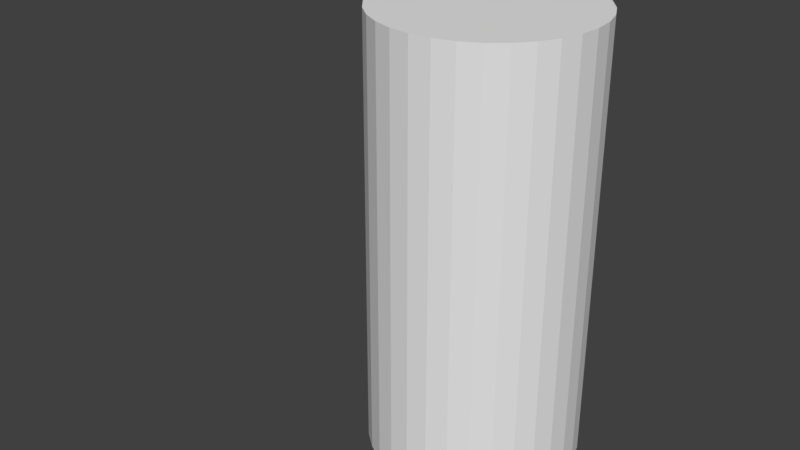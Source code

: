 # Source: animation_bone_transform.blend  (saved by Blender 2.80.35; exported with 4.5.12 LTS)
import bpy
from mathutils import Matrix  # noqa: F401  (used for matrix-valued properties, if any)

bpy.ops.wm.read_factory_settings(use_empty=True)
scene = bpy.context.scene
scene.name = 'Scene'

# ---- collections
col_collection_1 = bpy.data.collections.new('Collection 1'); scene.collection.children.link(col_collection_1)

# ---- world
world_world = bpy.data.worlds.new('World'); scene.world = world_world
world_world.color = (0.05088, 0.05088, 0.05088)
world_world.use_sun_shadow = False
world_world.sun_shadow_jitter_overblur = 0.0
world_world.cycles.sampling_method = 'MANUAL'

# ---- meshes
me_cylinder_001 = bpy.data.meshes.new('Cylinder.001')
me_cylinder_001.from_pydata([(0.0, 1.0, -1.0), (0.0, 1.0, 3.142), (0.1951, 0.9808, -1.0), (0.1951, 0.9808, 3.142), (0.3827, 0.9239, -1.0), (0.3827, 0.9239, 3.142), (0.5556, 0.8315, -1.0), (0.5556, 0.8315, 3.142), (0.7071, 0.7071, -1.0), (0.7071, 0.7071, 3.142), (0.8315, 0.5556, -1.0), (0.8315, 0.5556, 3.142), (0.9239, 0.3827, -1.0), (0.9239, 0.3827, 3.142), (0.9808, 0.1951, -1.0), (0.9808, 0.1951, 3.142), (1.0, 7.55e-08, -1.0), (1.0, 7.55e-08, 3.142), (0.9808, -0.1951, -1.0), (0.9808, -0.1951, 3.142), (0.9239, -0.3827, -1.0), (0.9239, -0.3827, 3.142), (0.8315, -0.5556, -1.0), (0.8315, -0.5556, 3.142), (0.7071, -0.7071, -1.0), (0.7071, -0.7071, 3.142), (0.5556, -0.8315, -1.0), (0.5556, -0.8315, 3.142), (0.3827, -0.9239, -1.0), (0.3827, -0.9239, 3.142), (0.1951, -0.9808, -1.0), (0.1951, -0.9808, 3.142), (-3.258e-07, -1.0, -1.0), (-3.258e-07, -1.0, 3.142), (-0.1951, -0.9808, -1.0), (-0.1951, -0.9808, 3.142), (-0.3827, -0.9239, -1.0), (-0.3827, -0.9239, 3.142), (-0.5556, -0.8315, -1.0), (-0.5556, -0.8315, 3.142), (-0.7071, -0.7071, -1.0), (-0.7071, -0.7071, 3.142), (-0.8315, -0.5556, -1.0), (-0.8315, -0.5556, 3.142), (-0.9239, -0.3827, -1.0), (-0.9239, -0.3827, 3.142), (-0.9808, -0.1951, -1.0), (-0.9808, -0.1951, 3.142), (-1.0, 9.656e-07, -1.0), (-1.0, 9.656e-07, 3.142), (-0.9808, 0.1951, -1.0), (-0.9808, 0.1951, 3.142), (-0.9239, 0.3827, -1.0), (-0.9239, 0.3827, 3.142), (-0.8315, 0.5556, -1.0), (-0.8315, 0.5556, 3.142), (-0.7071, 0.7071, -1.0), (-0.7071, 0.7071, 3.142), (-0.5556, 0.8315, -1.0), (-0.5556, 0.8315, 3.142), (-0.3827, 0.9239, -1.0), (-0.3827, 0.9239, 3.142), (-0.1951, 0.9808, -1.0), (-0.1951, 0.9808, 3.142)], [], [(0, 1, 3, 2), (2, 3, 5, 4), (4, 5, 7, 6), (6, 7, 9, 8), (8, 9, 11, 10), (10, 11, 13, 12), (12, 13, 15, 14), (14, 15, 17, 16), (16, 17, 19, 18), (18, 19, 21, 20), (20, 21, 23, 22), (22, 23, 25, 24), (24, 25, 27, 26), (26, 27, 29, 28), (28, 29, 31, 30), (30, 31, 33, 32), (32, 33, 35, 34), (34, 35, 37, 36), (36, 37, 39, 38), (38, 39, 41, 40), (40, 41, 43, 42), (42, 43, 45, 44), (44, 45, 47, 46), (46, 47, 49, 48), (48, 49, 51, 50), (50, 51, 53, 52), (52, 53, 55, 54), (54, 55, 57, 56), (56, 57, 59, 58), (58, 59, 61, 60), (3, 1, 63, 61, 59, 57, 55, 53, 51, 49, 47, 45, 43, 41, 39, 37, 35, 33, 31, 29, 27, 25, 23, 21, 19, 17, 15, 13, 11, 9, 7, 5), (60, 61, 63, 62), (62, 63, 1, 0), (0, 2, 4, 6, 8, 10, 12, 14, 16, 18, 20, 22, 24, 26, 28, 30, 32, 34, 36, 38, 40, 42, 44, 46, 48, 50, 52, 54, 56, 58, 60, 62)])
me_cylinder_001.use_remesh_preserve_volume = False
me_cylinder_001.use_remesh_preserve_attributes = False
me_cylinder_001.use_mirror_vertex_groups = False
me_cylinder_001.update()
arm_armature_001 = bpy.data.armatures.new('Armature.001')  # bones are not reproduced

# ---- objects
ob_armature = bpy.data.objects.new('Armature', arm_armature_001)
ob_cylinder = bpy.data.objects.new('Cylinder', me_cylinder_001)

# ---- transforms, parenting, visibility, modifiers, constraints
ob_armature.location = (0.02517, 0.07182, 0.2643)
ob_armature.rotation_mode = 'QUATERNION'
ob_armature.rotation_quaternion = (1.0, 0.0, 0.0, 0.0)
ob_armature.lineart.crease_threshold = 0.0
ob_cylinder.parent = ob_armature
ob_cylinder.matrix_parent_inverse = Matrix(((1.0, 0.0, 0.0, -0.02517), (0.0, 1.0, 0.0, -0.07182), (0.0, 0.0, 1.0, -0.2643), (0.0, 0.0, 0.0, 1.0)))
ob_cylinder.location = (0.02517, 0.07182, 1.372)
ob_cylinder.lineart.crease_threshold = 0.0
_vg = ob_cylinder.vertex_groups.new(name='Bone')
for _i, _w in zip([0, 1, 2, 3, 4, 5, 6, 7, 8, 9, 10, 11, 12, 13, 14, 15, 16, 17, 18, 19, 20, 21, 22, 23, 24, 25, 26, 27, 28, 29, 30, 31, 32, 33, 34, 35, 36, 37, 38, 39, 40, 41, 42, 43, 44, 45, 46, 47, 48, 49, 50, 51, 52, 53, 54, 55, 56, 57, 58, 59, 60, 61, 62, 63], [0.9711, 0.009629, 0.9709, 0.007827, 0.9711, 0.005473, 0.9714, 0.006532, 0.9717, 0.007075, 0.9722, 0.007074, 0.973, 0.006731, 0.974, 0.006454, 0.9732, 0.005835, 0.9725, 0.004693, 0.9722, 0.003043, 0.9719, 0.005255, 0.9717, 0.006942, 0.9717, 0.008063, 0.9719, 0.0088, 0.9723, 0.009492, 0.9712, 0.009762, 0.9703, 0.00938, 0.9697, 0.008409, 0.9694, 0.01063, 0.9692, 0.01223, 0.9692, 0.0131, 0.9696, 0.01345, 0.9703, 0.01352, 0.9695, 0.01306, 0.9689, 0.0118, 0.9688, 0.009872, 0.9689, 0.01126, 0.9691, 0.012, 0.9696, 0.01198, 0.9704, 0.01147, 0.9715, 0.01078]): _vg.add([_i], _w, 'REPLACE')
_vg = ob_cylinder.vertex_groups.new(name='Bone.001')
_vg = ob_cylinder.vertex_groups.new(name='Bone.002')
for _i, _w in zip([0, 1, 2, 3, 4, 5, 6, 7, 8, 9, 10, 11, 12, 13, 14, 15, 16, 17, 18, 19, 20, 21, 22, 23, 24, 25, 26, 27, 28, 29, 30, 31, 32, 33, 34, 35, 36, 37, 38, 39, 40, 41, 42, 43, 44, 45, 46, 47, 48, 49, 50, 51, 52, 53, 54, 55, 56, 57, 58, 59, 60, 61, 62, 63], [0.00778, 0.9702, 0.008135, 0.9711, 0.007851, 0.9723, 0.007221, 0.9717, 0.006523, 0.9715, 0.005517, 0.9715, 0.003951, 0.9716, 0.001932, 0.9718, 0.003653, 0.9721, 0.004928, 0.9727, 0.005665, 0.9735, 0.006115, 0.9724, 0.006552, 0.9715, 0.006695, 0.971, 0.006256, 0.9706, 0.005345, 0.9703, 0.007648, 0.9701, 0.009438, 0.9703, 0.01054, 0.9708, 0.01121, 0.9697, 0.01162, 0.9689, 0.01157, 0.9685, 0.01074, 0.9683, 0.0093, 0.9682, 0.01104, 0.9685, 0.01215, 0.9691, 0.01245, 0.9701, 0.01227, 0.9694, 0.01177, 0.969, 0.01083, 0.969, 0.009144, 0.9693, 0.006909, 0.9696]): _vg.add([_i], _w, 'REPLACE')
_m = ob_cylinder.modifiers.new('Armature', 'ARMATURE')
_m.object = ob_armature

# ---- collection membership
col_collection_1.objects.link(ob_armature)
col_collection_1.objects.link(ob_cylinder)

# ---- scene / render settings (as saved in the file)
scene.frame_start = 1; scene.frame_end = 100; scene.frame_set(49)
scene.render.engine = 'BLENDER_EEVEE_NEXT'
scene.render.resolution_percentage = 50
scene.render.dither_intensity = 0.0
scene.render.motion_blur_shutter = 1.0
scene.cycles.use_denoising = False
scene.cycles.samples = 128
scene.cycles.sampling_pattern = 'TABULATED_SOBOL'
scene.cycles.use_adaptive_sampling = False
scene.cycles.use_light_tree = False
scene.cycles.blur_glossy = 0.0
scene.cycles.sample_clamp_indirect = 0.0
scene.view_settings.view_transform = 'Standard'
bpy.context.view_layer.update()

# ---- added for rendering (the .blend has no active camera and no usable light): camera, sun
cam_auto = bpy.data.cameras.new('AutoCamera')
cam_auto.lens = 50.0
cam_auto.sensor_width = 36.0
cam_auto.clip_end = 1000.0
ob_auto_camera = bpy.data.objects.new('AutoCamera', cam_auto)
scene.collection.objects.link(ob_auto_camera)
ob_auto_camera.location = (4.98959, -6.97709, 6.95571)
ob_auto_camera.rotation_euler = (1.09748, -7.21219e-08, 0.694738)
scene.camera = ob_auto_camera
light_auto_sun = bpy.data.lights.new('AutoSun', 'SUN')
light_auto_sun.energy = 3.0
light_auto_sun.angle = 0.0523599
ob_auto_sun = bpy.data.objects.new('AutoSun', light_auto_sun)
scene.collection.objects.link(ob_auto_sun)
ob_auto_sun.rotation_euler = (0.872665, 0.174533, 0.523599)
bpy.context.view_layer.update()

